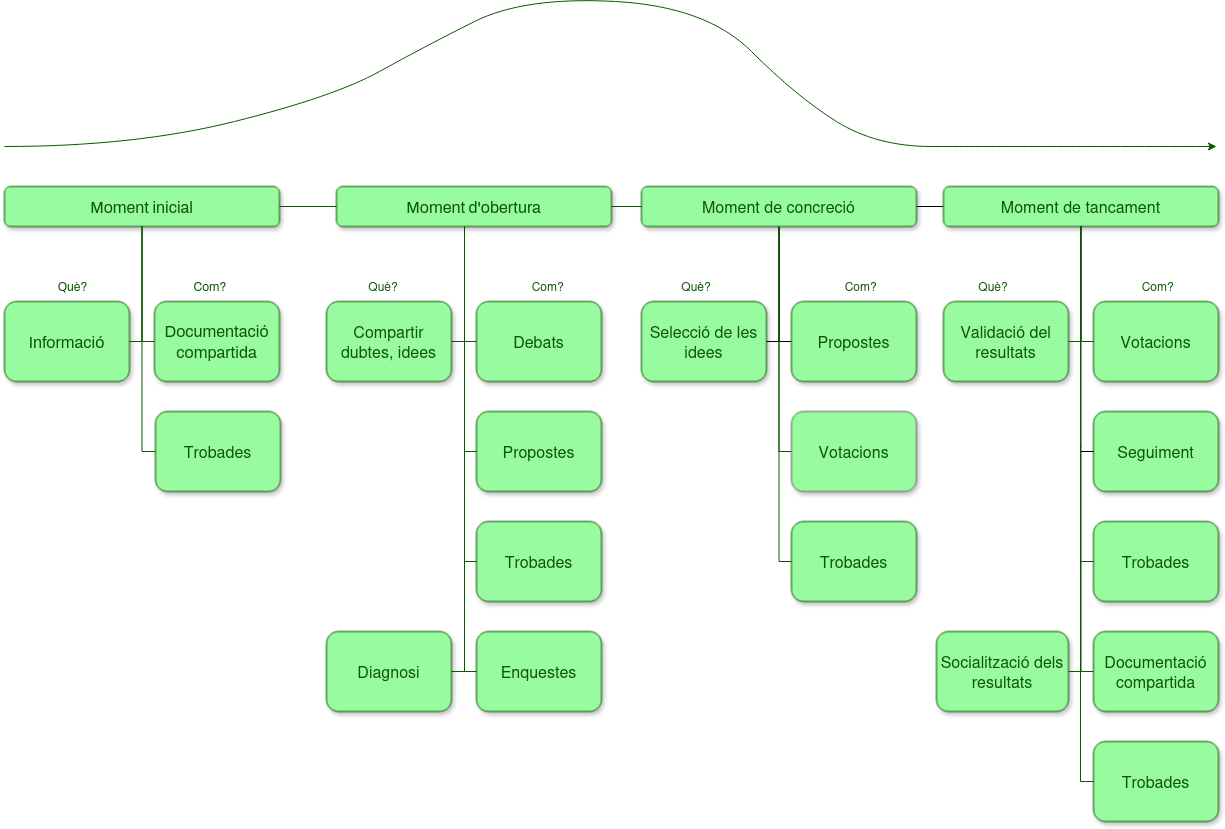

The diagram above was exported from draw.io. Its source (the exported page's mxGraphModel, read from the mxfile embedded in the PNG):
<mxGraphModel dx="1414" dy="827" grid="1" gridSize="10" guides="1" tooltips="1" connect="1" arrows="1" fold="1" page="1" pageScale="1.5" pageWidth="1169" pageHeight="826" background="none" math="0" shadow="0">
  <root>
    <mxCell id="0" style=";html=1;" />
    <mxCell id="1" parent="0" style=";html=1;" />
    <mxCell id="Eq_52Lvtf2W5qy2lHE-4-1" edge="1" parent="1" style="edgeStyle=orthogonalEdgeStyle;html=1;startSize=6;endFill=0;endSize=6;strokeWidth=1;fontSize=16;rounded=0;endArrow=none;" target="303ed1de8c2c98b4-8" value="">
      <mxGeometry relative="1" as="geometry">
        <Array as="points" />
        <mxPoint x="885" y="375" as="sourcePoint" />
        <mxPoint x="1494" y="415" as="targetPoint" />
      </mxGeometry>
    </mxCell>
    <mxCell id="303ed1de8c2c98b4-7" parent="1" style="whiteSpace=wrap;html=1;rounded=1;shadow=1;strokeWidth=1;fontSize=16;align=center;fillColor=#99FB9F;strokeColor=#0B5700;" value="&lt;font face=&quot;Archivo&quot; data-font-src=&quot;https://fonts.googleapis.com/css?family=Archivo&quot; style=&quot;color: rgb(11, 87, 0);&quot;&gt;Moment inicial&lt;/font&gt;" vertex="1">
      <mxGeometry height="40" width="275" x="118" y="370" as="geometry" />
    </mxCell>
    <mxCell id="303ed1de8c2c98b4-10" parent="1" style="whiteSpace=wrap;html=1;rounded=1;shadow=1;strokeWidth=1;fontSize=16;align=center;fillColor=#99FB9F;strokeColor=#0B5700;fontColor=#0B5700;" value="Compartir dubtes, idees" vertex="1">
      <mxGeometry height="80" width="125" x="440" y="485" as="geometry" />
    </mxCell>
    <mxCell id="303ed1de8c2c98b4-12" parent="1" style="whiteSpace=wrap;html=1;rounded=1;shadow=1;strokeWidth=1;fontSize=16;align=center;fillColor=#99FB9F;strokeColor=#0B5700;fontColor=#0B5700;" value="Debats" vertex="1">
      <mxGeometry height="80" width="125" x="590" y="485" as="geometry" />
    </mxCell>
    <mxCell id="303ed1de8c2c98b4-13" parent="1" style="whiteSpace=wrap;html=1;rounded=1;shadow=1;strokeWidth=1;fontSize=16;align=center;fillColor=#99FB9F;strokeColor=#0B5700;fontColor=#0B5700;" value="Selecció de les idees" vertex="1">
      <mxGeometry height="80" width="125" x="755" y="485" as="geometry" />
    </mxCell>
    <mxCell id="303ed1de8c2c98b4-14" parent="1" style="whiteSpace=wrap;html=1;rounded=1;shadow=1;strokeWidth=1;fontSize=16;align=center;fillColor=#99FB9F;strokeColor=#0B5700;fontColor=#0B5700;" value="Propostes" vertex="1">
      <mxGeometry height="80" width="125" x="905" y="485" as="geometry" />
    </mxCell>
    <mxCell id="303ed1de8c2c98b4-15" parent="1" style="whiteSpace=wrap;html=1;rounded=1;shadow=1;strokeWidth=1;fontSize=16;align=center;fillColor=#99FB9F;strokeColor=#0B5700;fontColor=#0B5700;" value="&lt;font face=&quot;Archivo&quot;&gt;Informació&lt;/font&gt;" vertex="1">
      <mxGeometry height="80" width="125" x="118" y="485" as="geometry" />
    </mxCell>
    <mxCell id="303ed1de8c2c98b4-16" parent="1" style="whiteSpace=wrap;html=1;rounded=1;shadow=1;strokeWidth=1;fontSize=16;align=center;fillColor=#99FB9F;strokeColor=#0B5700;fontColor=#0B5700;" value="&lt;div&gt;&lt;font face=&quot;Archivo&quot; data-font-src=&quot;https://fonts.googleapis.com/css?family=Archivo&quot;&gt;Documentació&lt;/font&gt;&lt;/div&gt;&lt;div&gt;&lt;font face=&quot;Archivo&quot; data-font-src=&quot;https://fonts.googleapis.com/css?family=Archivo&quot;&gt;compartida&lt;/font&gt;&lt;/div&gt;" vertex="1">
      <mxGeometry height="80" width="125" x="268" y="485" as="geometry" />
    </mxCell>
    <mxCell id="303ed1de8c2c98b4-17" parent="1" style="whiteSpace=wrap;html=1;rounded=1;shadow=1;strokeWidth=1;fontSize=16;align=center;fillColor=#99FB9F;strokeColor=#0B5700;fontColor=#0B5700;" value="Validació del resultats" vertex="1">
      <mxGeometry height="80" width="125" x="1057" y="485" as="geometry" />
    </mxCell>
    <mxCell id="303ed1de8c2c98b4-18" parent="1" style="whiteSpace=wrap;html=1;rounded=1;shadow=1;strokeWidth=1;fontSize=16;align=center;fillColor=#99FB9F;strokeColor=#0B5700;fontColor=#0B5700;" value="Votacions" vertex="1">
      <mxGeometry height="80" width="125" x="1207" y="485" as="geometry" />
    </mxCell>
    <mxCell id="303ed1de8c2c98b4-22" parent="1" style="whiteSpace=wrap;html=1;rounded=1;shadow=1;strokeWidth=1;fontSize=16;align=center;fillColor=#99FB9F;strokeColor=#0B5700;fontColor=#0B5700;" value="Propostes" vertex="1">
      <mxGeometry height="80" width="125" x="590" y="595" as="geometry" />
    </mxCell>
    <mxCell id="303ed1de8c2c98b4-24" parent="1" style="whiteSpace=wrap;html=1;rounded=1;shadow=1;strokeWidth=1;fontSize=16;align=center;fillColor=#99FB9F;strokeColor=#666666;fontColor=#0B5700;" value="Votacions" vertex="1">
      <mxGeometry height="80" width="125" x="905" y="595" as="geometry" />
    </mxCell>
    <mxCell id="303ed1de8c2c98b4-41" parent="1" style="whiteSpace=wrap;html=1;rounded=1;shadow=1;strokeWidth=1;fontSize=16;align=center;fillColor=#99FB9F;strokeColor=#0B5700;fontColor=#0B5700;" value="Diagnosi" vertex="1">
      <mxGeometry height="80" width="125" x="440" y="815" as="geometry" />
    </mxCell>
    <mxCell id="303ed1de8c2c98b4-47" parent="1" style="whiteSpace=wrap;html=1;rounded=1;shadow=1;strokeWidth=1;fontSize=16;align=center;fillColor=#99FB9F;strokeColor=#0B5700;" value="&lt;font style=&quot;color: rgb(11, 87, 0);&quot;&gt;Socialització dels resultats&lt;/font&gt;" vertex="1">
      <mxGeometry height="80" width="132" x="1050" y="815" as="geometry" />
    </mxCell>
    <mxCell id="303ed1de8c2c98b4-70" parent="1" style="whiteSpace=wrap;html=1;rounded=1;shadow=1;strokeWidth=1;fontSize=16;align=center;fillColor=#99FB9F;strokeColor=#0B5700;fontColor=#0B5700;" value="Trobades" vertex="1">
      <mxGeometry height="80" width="125" x="269" y="595" as="geometry" />
    </mxCell>
    <mxCell id="303ed1de8c2c98b4-74" parent="1" style="whiteSpace=wrap;html=1;rounded=1;shadow=1;strokeWidth=1;fontSize=16;align=center;fillColor=#99FB9F;strokeColor=#0B5700;" value="&lt;font style=&quot;color: rgb(11, 87, 0);&quot;&gt;Trobades&lt;/font&gt;" vertex="1">
      <mxGeometry height="80" width="125" x="905" y="705" as="geometry" />
    </mxCell>
    <mxCell id="303ed1de8c2c98b4-76" parent="1" style="whiteSpace=wrap;html=1;rounded=1;shadow=1;strokeWidth=1;fontSize=16;align=center;fillColor=#99FB9F;strokeColor=#0B5700;fontColor=#0B5700;" value="Trobades" vertex="1">
      <mxGeometry height="80" width="125" x="590" y="705" as="geometry" />
    </mxCell>
    <mxCell id="303ed1de8c2c98b4-80" edge="1" parent="1" style="edgeStyle=orthogonalEdgeStyle;html=1;startSize=6;endFill=0;endSize=6;strokeWidth=1;fontSize=16;rounded=0;endArrow=none;" target="303ed1de8c2c98b4-5">
      <mxGeometry relative="1" as="geometry">
        <Array as="points">
          <mxPoint x="886" y="390" />
          <mxPoint x="578" y="390" />
        </Array>
        <mxPoint x="886" y="375" as="sourcePoint" />
      </mxGeometry>
    </mxCell>
    <mxCell id="303ed1de8c2c98b4-81" edge="1" parent="1" style="edgeStyle=elbowEdgeStyle;html=1;startSize=6;endFill=0;endSize=6;strokeWidth=1;fontSize=16;rounded=0;endArrow=none;" target="303ed1de8c2c98b4-6">
      <mxGeometry relative="1" as="geometry">
        <Array as="points">
          <mxPoint x="885" y="395" />
        </Array>
        <mxPoint x="885" y="375" as="sourcePoint" />
      </mxGeometry>
    </mxCell>
    <mxCell id="303ed1de8c2c98b4-82" edge="1" parent="1" style="edgeStyle=orthogonalEdgeStyle;html=1;startSize=6;endFill=0;endSize=6;strokeWidth=1;fontSize=16;rounded=0;endArrow=none;exitX=0.5;exitY=1;strokeColor=#0B5700;" target="303ed1de8c2c98b4-7">
      <mxGeometry relative="1" as="geometry">
        <Array as="points">
          <mxPoint x="885" y="390" />
          <mxPoint x="260" y="390" />
        </Array>
        <mxPoint x="885" y="375" as="sourcePoint" />
      </mxGeometry>
    </mxCell>
    <mxCell id="303ed1de8c2c98b4-83" edge="1" parent="1" style="edgeStyle=orthogonalEdgeStyle;html=1;startSize=6;endFill=0;endSize=6;strokeWidth=1;fontSize=16;rounded=0;endArrow=none;" target="303ed1de8c2c98b4-8">
      <mxGeometry relative="1" as="geometry">
        <Array as="points">
          <mxPoint x="885" y="390" />
          <mxPoint x="1195" y="390" />
        </Array>
        <mxPoint x="885" y="375" as="sourcePoint" />
      </mxGeometry>
    </mxCell>
    <mxCell id="303ed1de8c2c98b4-85" edge="1" parent="1" source="303ed1de8c2c98b4-5" style="edgeStyle=orthogonalEdgeStyle;html=1;startSize=6;endFill=0;endSize=6;strokeWidth=1;fontSize=16;rounded=0;entryX=1;entryY=0.5;endArrow=none;strokeColor=#0B5700;" target="303ed1de8c2c98b4-10">
      <mxGeometry relative="1" as="geometry">
        <Array as="points">
          <mxPoint x="578" y="525" />
        </Array>
      </mxGeometry>
    </mxCell>
    <mxCell id="303ed1de8c2c98b4-88" edge="1" parent="1" source="303ed1de8c2c98b4-5" style="edgeStyle=orthogonalEdgeStyle;html=1;startSize=6;endFill=0;endSize=6;strokeWidth=1;fontSize=16;rounded=0;endArrow=none;entryX=1;entryY=0.5;strokeColor=#0B5700;" target="303ed1de8c2c98b4-41">
      <mxGeometry relative="1" as="geometry">
        <Array as="points">
          <mxPoint x="578" y="855" />
        </Array>
      </mxGeometry>
    </mxCell>
    <mxCell id="303ed1de8c2c98b4-89" edge="1" parent="1" source="303ed1de8c2c98b4-5" style="edgeStyle=orthogonalEdgeStyle;html=1;startSize=6;endFill=0;endSize=6;strokeWidth=1;fontSize=16;rounded=0;entryX=0;entryY=0.5;endArrow=none;strokeColor=#0B5700;" target="303ed1de8c2c98b4-12">
      <mxGeometry relative="1" as="geometry">
        <Array as="points">
          <mxPoint x="578" y="525" />
        </Array>
      </mxGeometry>
    </mxCell>
    <mxCell id="303ed1de8c2c98b4-90" edge="1" parent="1" source="303ed1de8c2c98b4-5" style="edgeStyle=orthogonalEdgeStyle;html=1;startSize=6;endFill=0;endSize=6;strokeWidth=1;fontSize=16;rounded=0;entryX=0;entryY=0.5;endArrow=none;strokeColor=#0B5700;" target="303ed1de8c2c98b4-22">
      <mxGeometry relative="1" as="geometry">
        <Array as="points">
          <mxPoint x="578" y="635" />
        </Array>
      </mxGeometry>
    </mxCell>
    <mxCell id="303ed1de8c2c98b4-91" edge="1" parent="1" source="303ed1de8c2c98b4-5" style="edgeStyle=orthogonalEdgeStyle;html=1;startSize=6;endFill=0;endSize=6;strokeWidth=1;fontSize=16;rounded=0;entryX=0;entryY=0.5;endArrow=none;strokeColor=#0B5700;" target="303ed1de8c2c98b4-76">
      <mxGeometry relative="1" as="geometry">
        <Array as="points">
          <mxPoint x="578" y="745" />
        </Array>
      </mxGeometry>
    </mxCell>
    <mxCell id="303ed1de8c2c98b4-92" edge="1" parent="1" source="303ed1de8c2c98b4-6" style="edgeStyle=orthogonalEdgeStyle;html=1;startSize=6;endFill=0;endSize=6;strokeWidth=1;fontSize=16;rounded=0;endArrow=none;entryX=1;entryY=0.5;" target="303ed1de8c2c98b4-13">
      <mxGeometry relative="1" as="geometry">
        <Array as="points">
          <mxPoint x="892" y="525" />
        </Array>
      </mxGeometry>
    </mxCell>
    <mxCell id="303ed1de8c2c98b4-96" edge="1" parent="1" source="303ed1de8c2c98b4-6" style="edgeStyle=orthogonalEdgeStyle;html=1;startSize=6;endFill=0;endSize=6;strokeWidth=1;fontSize=16;rounded=0;endArrow=none;entryX=0;entryY=0.5;" target="303ed1de8c2c98b4-14">
      <mxGeometry relative="1" as="geometry">
        <Array as="points">
          <mxPoint x="892" y="525" />
        </Array>
      </mxGeometry>
    </mxCell>
    <mxCell id="303ed1de8c2c98b4-97" edge="1" parent="1" source="303ed1de8c2c98b4-6" style="edgeStyle=orthogonalEdgeStyle;html=1;startSize=6;endFill=0;endSize=6;strokeWidth=1;fontSize=16;rounded=0;endArrow=none;entryX=0;entryY=0.5;strokeColor=#0B5700;" target="303ed1de8c2c98b4-24">
      <mxGeometry relative="1" as="geometry">
        <Array as="points">
          <mxPoint x="892" y="635" />
        </Array>
      </mxGeometry>
    </mxCell>
    <mxCell id="303ed1de8c2c98b4-98" edge="1" parent="1" source="303ed1de8c2c98b4-6" style="edgeStyle=orthogonalEdgeStyle;html=1;startSize=6;endFill=0;endSize=6;strokeWidth=1;fontSize=16;rounded=0;endArrow=none;entryX=0;entryY=0.5;strokeColor=#0B5700;fontColor=#0B5700;" target="303ed1de8c2c98b4-74">
      <mxGeometry relative="1" as="geometry">
        <Array as="points">
          <mxPoint x="892" y="745" />
        </Array>
      </mxGeometry>
    </mxCell>
    <mxCell id="303ed1de8c2c98b4-99" edge="1" parent="1" source="303ed1de8c2c98b4-7" style="edgeStyle=orthogonalEdgeStyle;html=1;startSize=6;endFill=0;endSize=6;strokeWidth=1;fontSize=16;rounded=0;endArrow=none;entryX=1;entryY=0.5;strokeColor=#0B5700;" target="303ed1de8c2c98b4-15">
      <mxGeometry relative="1" as="geometry">
        <Array as="points">
          <mxPoint x="255" y="525" />
        </Array>
      </mxGeometry>
    </mxCell>
    <mxCell id="303ed1de8c2c98b4-101" edge="1" parent="1" source="303ed1de8c2c98b4-7" style="edgeStyle=orthogonalEdgeStyle;html=1;startSize=6;endFill=0;endSize=6;strokeWidth=1;fontSize=16;rounded=0;endArrow=none;entryX=0;entryY=0.5;strokeColor=#0B5700;" target="303ed1de8c2c98b4-16">
      <mxGeometry relative="1" as="geometry">
        <Array as="points">
          <mxPoint x="255" y="525" />
        </Array>
      </mxGeometry>
    </mxCell>
    <mxCell id="303ed1de8c2c98b4-102" edge="1" parent="1" source="303ed1de8c2c98b4-7" style="edgeStyle=orthogonalEdgeStyle;html=1;startSize=6;endFill=0;endSize=6;strokeWidth=1;fontSize=16;rounded=0;endArrow=none;entryX=0;entryY=0.5;strokeColor=#0B5700;" target="303ed1de8c2c98b4-70">
      <mxGeometry relative="1" as="geometry">
        <Array as="points">
          <mxPoint x="255" y="635" />
        </Array>
      </mxGeometry>
    </mxCell>
    <mxCell id="303ed1de8c2c98b4-103" edge="1" parent="1" source="303ed1de8c2c98b4-8" style="edgeStyle=orthogonalEdgeStyle;html=1;startSize=6;endFill=0;endSize=6;strokeWidth=1;fontSize=16;rounded=0;endArrow=none;entryX=1;entryY=0.5;strokeColor=#0B5700;" target="303ed1de8c2c98b4-17">
      <mxGeometry relative="1" as="geometry">
        <Array as="points">
          <mxPoint x="1195" y="525" />
        </Array>
      </mxGeometry>
    </mxCell>
    <mxCell id="303ed1de8c2c98b4-104" edge="1" parent="1" source="303ed1de8c2c98b4-8" style="edgeStyle=orthogonalEdgeStyle;html=1;startSize=6;endFill=0;endSize=6;strokeWidth=1;fontSize=16;rounded=0;endArrow=none;entryX=0;entryY=0.5;strokeColor=#0B5700;" target="303ed1de8c2c98b4-18">
      <mxGeometry relative="1" as="geometry">
        <Array as="points">
          <mxPoint x="1195" y="525" />
        </Array>
      </mxGeometry>
    </mxCell>
    <mxCell id="303ed1de8c2c98b4-107" edge="1" parent="1" source="303ed1de8c2c98b4-8" style="edgeStyle=orthogonalEdgeStyle;html=1;startSize=6;endFill=0;endSize=6;strokeWidth=1;fontSize=16;rounded=0;endArrow=none;entryX=1;entryY=0.5;strokeColor=#0B5700;" target="303ed1de8c2c98b4-47">
      <mxGeometry relative="1" as="geometry">
        <Array as="points">
          <mxPoint x="1195" y="855" />
        </Array>
      </mxGeometry>
    </mxCell>
    <mxCell id="303ed1de8c2c98b4-5" parent="1" style="whiteSpace=wrap;html=1;rounded=1;shadow=1;strokeWidth=1;fontSize=16;align=center;fillColor=#99FB9F;strokeColor=#0B5700;" value="&lt;font face=&quot;Archivo&quot; style=&quot;color: rgb(11, 87, 0);&quot;&gt;Moment d'obertura&lt;/font&gt;" vertex="1">
      <mxGeometry height="40" width="275" x="450" y="370" as="geometry" />
    </mxCell>
    <mxCell id="303ed1de8c2c98b4-6" parent="1" style="whiteSpace=wrap;html=1;rounded=1;shadow=1;strokeWidth=1;fontSize=16;align=center;fillColor=#99FB9F;strokeColor=#0B5700;fontColor=#0B5700;" value="Moment de concreció" vertex="1">
      <mxGeometry height="40" width="275" x="755" y="370" as="geometry" />
    </mxCell>
    <mxCell id="303ed1de8c2c98b4-8" parent="1" style="whiteSpace=wrap;html=1;rounded=1;shadow=1;strokeWidth=1;fontSize=16;align=center;fillColor=#99FB9F;strokeColor=#0B5700;fontColor=#0B5700;" value="Moment de tancament" vertex="1">
      <mxGeometry height="40" width="275" x="1057" y="370" as="geometry" />
    </mxCell>
    <mxCell id="Eq_52Lvtf2W5qy2lHE-4-33" edge="1" parent="1" style="curved=1;endArrow=classic;html=1;rounded=0;fillColor=none;strokeColor=#0B5700;" value="">
      <mxGeometry height="50" relative="1" width="50" as="geometry">
        <Array as="points">
          <mxPoint x="248" y="330" />
          <mxPoint x="448" y="280" />
          <mxPoint x="538" y="230" />
          <mxPoint x="638" y="180" />
          <mxPoint x="820" y="190" />
          <mxPoint x="910" y="280" />
          <mxPoint x="990" y="330" />
          <mxPoint x="1100" y="330" />
        </Array>
        <mxPoint x="118" y="330" as="sourcePoint" />
        <mxPoint x="1330" y="330" as="targetPoint" />
      </mxGeometry>
    </mxCell>
    <mxCell id="Eq_52Lvtf2W5qy2lHE-4-34" parent="1" style="whiteSpace=wrap;html=1;rounded=1;shadow=1;strokeWidth=1;fontSize=16;align=center;fillColor=#99FB9F;strokeColor=#0B5700;" value="&lt;font style=&quot;color: rgb(11, 87, 0);&quot;&gt;Enquestes&lt;/font&gt;" vertex="1">
      <mxGeometry height="80" width="125" x="590" y="815" as="geometry" />
    </mxCell>
    <mxCell id="Eq_52Lvtf2W5qy2lHE-4-35" edge="1" parent="1" style="edgeStyle=orthogonalEdgeStyle;html=1;startSize=6;endFill=0;endSize=6;strokeWidth=1;fontSize=16;rounded=0;entryX=0;entryY=0.5;endArrow=none;strokeColor=#0B5700;" target="Eq_52Lvtf2W5qy2lHE-4-34">
      <mxGeometry relative="1" as="geometry">
        <Array as="points">
          <mxPoint x="578" y="855" />
        </Array>
        <mxPoint x="578" y="520" as="sourcePoint" />
      </mxGeometry>
    </mxCell>
    <mxCell id="Eq_52Lvtf2W5qy2lHE-4-37" parent="1" style="text;html=1;whiteSpace=wrap;strokeColor=none;fillColor=none;align=center;verticalAlign=middle;rounded=0;autosize=1;resizable=0;fontColor=#0B5700;" value="&lt;font face=&quot;Archivo&quot; data-font-src=&quot;https://fonts.googleapis.com/css?family=Archivo&quot;&gt;Què?&lt;span style=&quot;white-space: pre;&quot;&gt;&#09;                                 Com?&lt;/span&gt;&lt;/font&gt;" vertex="1">
      <mxGeometry height="30" width="190" x="160.5" y="455" as="geometry" />
    </mxCell>
    <mxCell id="Eq_52Lvtf2W5qy2lHE-4-39" parent="1" style="text;html=1;whiteSpace=wrap;strokeColor=none;fillColor=none;align=center;verticalAlign=middle;rounded=0;autosize=1;resizable=0;fontColor=#0B5700;" value="Què?&lt;span style=&quot;white-space: pre;&quot;&gt;&#09;                                 Com?&lt;/span&gt;" vertex="1">
      <mxGeometry height="30" width="220" x="470" y="455" as="geometry" />
    </mxCell>
    <mxCell id="Eq_52Lvtf2W5qy2lHE-4-40" parent="1" style="text;html=1;whiteSpace=wrap;strokeColor=none;fillColor=none;align=center;verticalAlign=middle;rounded=0;autosize=1;resizable=0;fontColor=#0B5700;" value="Què?&lt;span style=&quot;white-space: pre;&quot;&gt;&#09;                                 Com?&lt;/span&gt;" vertex="1">
      <mxGeometry height="30" width="220" x="782.5" y="455" as="geometry" />
    </mxCell>
    <mxCell id="Eq_52Lvtf2W5qy2lHE-4-41" parent="1" style="text;html=1;whiteSpace=wrap;strokeColor=none;fillColor=none;align=center;verticalAlign=middle;rounded=0;autosize=1;resizable=0;fontColor=#0B5700;" value="Què?&lt;span style=&quot;white-space: pre;&quot;&gt;&#09;                                 Com?&lt;/span&gt;" vertex="1">
      <mxGeometry height="30" width="220" x="1080" y="455" as="geometry" />
    </mxCell>
    <mxCell id="Eq_52Lvtf2W5qy2lHE-4-44" parent="1" style="whiteSpace=wrap;html=1;rounded=1;shadow=1;strokeWidth=1;fontSize=16;align=center;fillColor=#99FB9F;strokeColor=#0B5700;fontColor=#0B5700;" value="Seguiment" vertex="1">
      <mxGeometry height="80" width="125" x="1207" y="595" as="geometry" />
    </mxCell>
    <mxCell id="Eq_52Lvtf2W5qy2lHE-4-45" parent="1" style="whiteSpace=wrap;html=1;rounded=1;shadow=1;strokeWidth=1;fontSize=16;align=center;fillColor=#99FB9F;strokeColor=#0B5700;" value="&lt;font style=&quot;color: rgb(11, 87, 0);&quot;&gt;Trobades&lt;/font&gt;" vertex="1">
      <mxGeometry height="80" width="125" x="1207" y="705" as="geometry" />
    </mxCell>
    <mxCell id="Eq_52Lvtf2W5qy2lHE-4-46" edge="1" parent="1" style="edgeStyle=orthogonalEdgeStyle;html=1;startSize=6;endFill=0;endSize=6;strokeWidth=1;fontSize=16;rounded=0;endArrow=none;entryX=0;entryY=0.5;" target="Eq_52Lvtf2W5qy2lHE-4-44">
      <mxGeometry relative="1" as="geometry">
        <Array as="points">
          <mxPoint x="1194" y="635" />
        </Array>
        <mxPoint x="1195" y="410" as="sourcePoint" />
      </mxGeometry>
    </mxCell>
    <mxCell id="Eq_52Lvtf2W5qy2lHE-4-47" edge="1" parent="1" style="edgeStyle=orthogonalEdgeStyle;html=1;startSize=6;endFill=0;endSize=6;strokeWidth=1;fontSize=16;rounded=0;endArrow=none;entryX=0;entryY=0.5;strokeColor=#0B5700;" target="Eq_52Lvtf2W5qy2lHE-4-45">
      <mxGeometry relative="1" as="geometry">
        <Array as="points">
          <mxPoint x="1194" y="745" />
        </Array>
        <mxPoint x="1195" y="410" as="sourcePoint" />
      </mxGeometry>
    </mxCell>
    <mxCell id="Eq_52Lvtf2W5qy2lHE-4-48" parent="1" style="whiteSpace=wrap;html=1;rounded=1;shadow=1;strokeWidth=1;fontSize=16;align=center;fillColor=#99FB9F;strokeColor=#0B5700;" value="&lt;font style=&quot;color: rgb(11, 87, 0);&quot;&gt;Documentació compartida&lt;/font&gt;" vertex="1">
      <mxGeometry height="80" width="125" x="1207" y="815" as="geometry" />
    </mxCell>
    <mxCell id="Eq_52Lvtf2W5qy2lHE-4-49" parent="1" style="whiteSpace=wrap;html=1;rounded=1;shadow=1;strokeWidth=1;fontSize=16;align=center;fillColor=#99FB9F;strokeColor=#0B5700;" value="&lt;font style=&quot;color: rgb(11, 87, 0);&quot;&gt;Trobades&lt;/font&gt;" vertex="1">
      <mxGeometry height="80" width="125" x="1207" y="925" as="geometry" />
    </mxCell>
    <mxCell id="Eq_52Lvtf2W5qy2lHE-4-50" edge="1" parent="1" style="edgeStyle=orthogonalEdgeStyle;html=1;startSize=6;endFill=0;endSize=6;strokeWidth=1;fontSize=16;rounded=0;endArrow=none;entryX=0;entryY=0.5;strokeColor=#0B5700;" target="Eq_52Lvtf2W5qy2lHE-4-48">
      <mxGeometry relative="1" as="geometry">
        <Array as="points">
          <mxPoint x="1194" y="855" />
        </Array>
        <mxPoint x="1195" y="630" as="sourcePoint" />
      </mxGeometry>
    </mxCell>
    <mxCell id="Eq_52Lvtf2W5qy2lHE-4-51" edge="1" parent="1" style="edgeStyle=orthogonalEdgeStyle;html=1;startSize=6;endFill=0;endSize=6;strokeWidth=1;fontSize=16;rounded=0;endArrow=none;entryX=0;entryY=0.5;strokeColor=#0B5700;" target="Eq_52Lvtf2W5qy2lHE-4-49">
      <mxGeometry relative="1" as="geometry">
        <Array as="points">
          <mxPoint x="1194" y="965" />
        </Array>
        <mxPoint x="1195" y="630" as="sourcePoint" />
      </mxGeometry>
    </mxCell>
  </root>
</mxGraphModel>